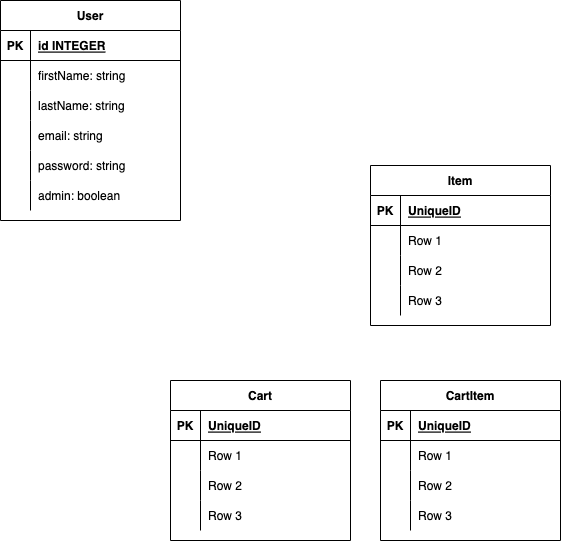

The diagram above was exported from draw.io. Its source (the exported page's mxGraphModel, read from the mxfile embedded in the PNG):
<mxGraphModel dx="1234" dy="793" grid="1" gridSize="10" guides="1" tooltips="1" connect="1" arrows="1" fold="1" page="1" pageScale="1" pageWidth="827" pageHeight="1169" math="0" shadow="0">
  <root>
    <mxCell id="0" />
    <mxCell id="1" parent="0" />
    <mxCell id="CdnfiwYCP0oq6fUqFLCA-1" value="User" style="shape=table;startSize=30;container=1;collapsible=1;childLayout=tableLayout;fixedRows=1;rowLines=0;fontStyle=1;align=center;resizeLast=1;" parent="1" vertex="1">
      <mxGeometry x="60" y="70" width="180" height="220" as="geometry" />
    </mxCell>
    <mxCell id="CdnfiwYCP0oq6fUqFLCA-2" value="" style="shape=tableRow;horizontal=0;startSize=0;swimlaneHead=0;swimlaneBody=0;fillColor=none;collapsible=0;dropTarget=0;points=[[0,0.5],[1,0.5]];portConstraint=eastwest;top=0;left=0;right=0;bottom=1;" parent="CdnfiwYCP0oq6fUqFLCA-1" vertex="1">
      <mxGeometry y="30" width="180" height="30" as="geometry" />
    </mxCell>
    <mxCell id="CdnfiwYCP0oq6fUqFLCA-3" value="PK" style="shape=partialRectangle;connectable=0;fillColor=none;top=0;left=0;bottom=0;right=0;fontStyle=1;overflow=hidden;" parent="CdnfiwYCP0oq6fUqFLCA-2" vertex="1">
      <mxGeometry width="30" height="30" as="geometry">
        <mxRectangle width="30" height="30" as="alternateBounds" />
      </mxGeometry>
    </mxCell>
    <mxCell id="CdnfiwYCP0oq6fUqFLCA-4" value="id INTEGER" style="shape=partialRectangle;connectable=0;fillColor=none;top=0;left=0;bottom=0;right=0;align=left;spacingLeft=6;fontStyle=5;overflow=hidden;" parent="CdnfiwYCP0oq6fUqFLCA-2" vertex="1">
      <mxGeometry x="30" width="150" height="30" as="geometry">
        <mxRectangle width="150" height="30" as="alternateBounds" />
      </mxGeometry>
    </mxCell>
    <mxCell id="CdnfiwYCP0oq6fUqFLCA-5" value="" style="shape=tableRow;horizontal=0;startSize=0;swimlaneHead=0;swimlaneBody=0;fillColor=none;collapsible=0;dropTarget=0;points=[[0,0.5],[1,0.5]];portConstraint=eastwest;top=0;left=0;right=0;bottom=0;" parent="CdnfiwYCP0oq6fUqFLCA-1" vertex="1">
      <mxGeometry y="60" width="180" height="30" as="geometry" />
    </mxCell>
    <mxCell id="CdnfiwYCP0oq6fUqFLCA-6" value="" style="shape=partialRectangle;connectable=0;fillColor=none;top=0;left=0;bottom=0;right=0;editable=1;overflow=hidden;" parent="CdnfiwYCP0oq6fUqFLCA-5" vertex="1">
      <mxGeometry width="30" height="30" as="geometry">
        <mxRectangle width="30" height="30" as="alternateBounds" />
      </mxGeometry>
    </mxCell>
    <mxCell id="CdnfiwYCP0oq6fUqFLCA-7" value="firstName: string" style="shape=partialRectangle;connectable=0;fillColor=none;top=0;left=0;bottom=0;right=0;align=left;spacingLeft=6;overflow=hidden;" parent="CdnfiwYCP0oq6fUqFLCA-5" vertex="1">
      <mxGeometry x="30" width="150" height="30" as="geometry">
        <mxRectangle width="150" height="30" as="alternateBounds" />
      </mxGeometry>
    </mxCell>
    <mxCell id="CdnfiwYCP0oq6fUqFLCA-8" value="" style="shape=tableRow;horizontal=0;startSize=0;swimlaneHead=0;swimlaneBody=0;fillColor=none;collapsible=0;dropTarget=0;points=[[0,0.5],[1,0.5]];portConstraint=eastwest;top=0;left=0;right=0;bottom=0;" parent="CdnfiwYCP0oq6fUqFLCA-1" vertex="1">
      <mxGeometry y="90" width="180" height="30" as="geometry" />
    </mxCell>
    <mxCell id="CdnfiwYCP0oq6fUqFLCA-9" value="" style="shape=partialRectangle;connectable=0;fillColor=none;top=0;left=0;bottom=0;right=0;editable=1;overflow=hidden;" parent="CdnfiwYCP0oq6fUqFLCA-8" vertex="1">
      <mxGeometry width="30" height="30" as="geometry">
        <mxRectangle width="30" height="30" as="alternateBounds" />
      </mxGeometry>
    </mxCell>
    <mxCell id="CdnfiwYCP0oq6fUqFLCA-10" value="lastName: string" style="shape=partialRectangle;connectable=0;fillColor=none;top=0;left=0;bottom=0;right=0;align=left;spacingLeft=6;overflow=hidden;" parent="CdnfiwYCP0oq6fUqFLCA-8" vertex="1">
      <mxGeometry x="30" width="150" height="30" as="geometry">
        <mxRectangle width="150" height="30" as="alternateBounds" />
      </mxGeometry>
    </mxCell>
    <mxCell id="CdnfiwYCP0oq6fUqFLCA-11" value="" style="shape=tableRow;horizontal=0;startSize=0;swimlaneHead=0;swimlaneBody=0;fillColor=none;collapsible=0;dropTarget=0;points=[[0,0.5],[1,0.5]];portConstraint=eastwest;top=0;left=0;right=0;bottom=0;" parent="CdnfiwYCP0oq6fUqFLCA-1" vertex="1">
      <mxGeometry y="120" width="180" height="30" as="geometry" />
    </mxCell>
    <mxCell id="CdnfiwYCP0oq6fUqFLCA-12" value="" style="shape=partialRectangle;connectable=0;fillColor=none;top=0;left=0;bottom=0;right=0;editable=1;overflow=hidden;" parent="CdnfiwYCP0oq6fUqFLCA-11" vertex="1">
      <mxGeometry width="30" height="30" as="geometry">
        <mxRectangle width="30" height="30" as="alternateBounds" />
      </mxGeometry>
    </mxCell>
    <mxCell id="CdnfiwYCP0oq6fUqFLCA-13" value="email: string" style="shape=partialRectangle;connectable=0;fillColor=none;top=0;left=0;bottom=0;right=0;align=left;spacingLeft=6;overflow=hidden;" parent="CdnfiwYCP0oq6fUqFLCA-11" vertex="1">
      <mxGeometry x="30" width="150" height="30" as="geometry">
        <mxRectangle width="150" height="30" as="alternateBounds" />
      </mxGeometry>
    </mxCell>
    <mxCell id="Obc65s58XepePB6ejm7l-1" value="" style="shape=tableRow;horizontal=0;startSize=0;swimlaneHead=0;swimlaneBody=0;fillColor=none;collapsible=0;dropTarget=0;points=[[0,0.5],[1,0.5]];portConstraint=eastwest;top=0;left=0;right=0;bottom=0;" vertex="1" parent="CdnfiwYCP0oq6fUqFLCA-1">
      <mxGeometry y="150" width="180" height="30" as="geometry" />
    </mxCell>
    <mxCell id="Obc65s58XepePB6ejm7l-2" value="" style="shape=partialRectangle;connectable=0;fillColor=none;top=0;left=0;bottom=0;right=0;editable=1;overflow=hidden;" vertex="1" parent="Obc65s58XepePB6ejm7l-1">
      <mxGeometry width="30" height="30" as="geometry">
        <mxRectangle width="30" height="30" as="alternateBounds" />
      </mxGeometry>
    </mxCell>
    <mxCell id="Obc65s58XepePB6ejm7l-3" value="password: string" style="shape=partialRectangle;connectable=0;fillColor=none;top=0;left=0;bottom=0;right=0;align=left;spacingLeft=6;overflow=hidden;" vertex="1" parent="Obc65s58XepePB6ejm7l-1">
      <mxGeometry x="30" width="150" height="30" as="geometry">
        <mxRectangle width="150" height="30" as="alternateBounds" />
      </mxGeometry>
    </mxCell>
    <mxCell id="Obc65s58XepePB6ejm7l-4" value="" style="shape=tableRow;horizontal=0;startSize=0;swimlaneHead=0;swimlaneBody=0;fillColor=none;collapsible=0;dropTarget=0;points=[[0,0.5],[1,0.5]];portConstraint=eastwest;top=0;left=0;right=0;bottom=0;" vertex="1" parent="CdnfiwYCP0oq6fUqFLCA-1">
      <mxGeometry y="180" width="180" height="30" as="geometry" />
    </mxCell>
    <mxCell id="Obc65s58XepePB6ejm7l-5" value="" style="shape=partialRectangle;connectable=0;fillColor=none;top=0;left=0;bottom=0;right=0;editable=1;overflow=hidden;" vertex="1" parent="Obc65s58XepePB6ejm7l-4">
      <mxGeometry width="30" height="30" as="geometry">
        <mxRectangle width="30" height="30" as="alternateBounds" />
      </mxGeometry>
    </mxCell>
    <mxCell id="Obc65s58XepePB6ejm7l-6" value="admin: boolean" style="shape=partialRectangle;connectable=0;fillColor=none;top=0;left=0;bottom=0;right=0;align=left;spacingLeft=6;overflow=hidden;" vertex="1" parent="Obc65s58XepePB6ejm7l-4">
      <mxGeometry x="30" width="150" height="30" as="geometry">
        <mxRectangle width="150" height="30" as="alternateBounds" />
      </mxGeometry>
    </mxCell>
    <mxCell id="CdnfiwYCP0oq6fUqFLCA-14" value="Item" style="shape=table;startSize=30;container=1;collapsible=1;childLayout=tableLayout;fixedRows=1;rowLines=0;fontStyle=1;align=center;resizeLast=1;" parent="1" vertex="1">
      <mxGeometry x="430" y="235" width="180" height="160" as="geometry" />
    </mxCell>
    <mxCell id="CdnfiwYCP0oq6fUqFLCA-15" value="" style="shape=tableRow;horizontal=0;startSize=0;swimlaneHead=0;swimlaneBody=0;fillColor=none;collapsible=0;dropTarget=0;points=[[0,0.5],[1,0.5]];portConstraint=eastwest;top=0;left=0;right=0;bottom=1;" parent="CdnfiwYCP0oq6fUqFLCA-14" vertex="1">
      <mxGeometry y="30" width="180" height="30" as="geometry" />
    </mxCell>
    <mxCell id="CdnfiwYCP0oq6fUqFLCA-16" value="PK" style="shape=partialRectangle;connectable=0;fillColor=none;top=0;left=0;bottom=0;right=0;fontStyle=1;overflow=hidden;" parent="CdnfiwYCP0oq6fUqFLCA-15" vertex="1">
      <mxGeometry width="30" height="30" as="geometry">
        <mxRectangle width="30" height="30" as="alternateBounds" />
      </mxGeometry>
    </mxCell>
    <mxCell id="CdnfiwYCP0oq6fUqFLCA-17" value="UniqueID" style="shape=partialRectangle;connectable=0;fillColor=none;top=0;left=0;bottom=0;right=0;align=left;spacingLeft=6;fontStyle=5;overflow=hidden;" parent="CdnfiwYCP0oq6fUqFLCA-15" vertex="1">
      <mxGeometry x="30" width="150" height="30" as="geometry">
        <mxRectangle width="150" height="30" as="alternateBounds" />
      </mxGeometry>
    </mxCell>
    <mxCell id="CdnfiwYCP0oq6fUqFLCA-18" value="" style="shape=tableRow;horizontal=0;startSize=0;swimlaneHead=0;swimlaneBody=0;fillColor=none;collapsible=0;dropTarget=0;points=[[0,0.5],[1,0.5]];portConstraint=eastwest;top=0;left=0;right=0;bottom=0;" parent="CdnfiwYCP0oq6fUqFLCA-14" vertex="1">
      <mxGeometry y="60" width="180" height="30" as="geometry" />
    </mxCell>
    <mxCell id="CdnfiwYCP0oq6fUqFLCA-19" value="" style="shape=partialRectangle;connectable=0;fillColor=none;top=0;left=0;bottom=0;right=0;editable=1;overflow=hidden;" parent="CdnfiwYCP0oq6fUqFLCA-18" vertex="1">
      <mxGeometry width="30" height="30" as="geometry">
        <mxRectangle width="30" height="30" as="alternateBounds" />
      </mxGeometry>
    </mxCell>
    <mxCell id="CdnfiwYCP0oq6fUqFLCA-20" value="Row 1" style="shape=partialRectangle;connectable=0;fillColor=none;top=0;left=0;bottom=0;right=0;align=left;spacingLeft=6;overflow=hidden;" parent="CdnfiwYCP0oq6fUqFLCA-18" vertex="1">
      <mxGeometry x="30" width="150" height="30" as="geometry">
        <mxRectangle width="150" height="30" as="alternateBounds" />
      </mxGeometry>
    </mxCell>
    <mxCell id="CdnfiwYCP0oq6fUqFLCA-21" value="" style="shape=tableRow;horizontal=0;startSize=0;swimlaneHead=0;swimlaneBody=0;fillColor=none;collapsible=0;dropTarget=0;points=[[0,0.5],[1,0.5]];portConstraint=eastwest;top=0;left=0;right=0;bottom=0;" parent="CdnfiwYCP0oq6fUqFLCA-14" vertex="1">
      <mxGeometry y="90" width="180" height="30" as="geometry" />
    </mxCell>
    <mxCell id="CdnfiwYCP0oq6fUqFLCA-22" value="" style="shape=partialRectangle;connectable=0;fillColor=none;top=0;left=0;bottom=0;right=0;editable=1;overflow=hidden;" parent="CdnfiwYCP0oq6fUqFLCA-21" vertex="1">
      <mxGeometry width="30" height="30" as="geometry">
        <mxRectangle width="30" height="30" as="alternateBounds" />
      </mxGeometry>
    </mxCell>
    <mxCell id="CdnfiwYCP0oq6fUqFLCA-23" value="Row 2" style="shape=partialRectangle;connectable=0;fillColor=none;top=0;left=0;bottom=0;right=0;align=left;spacingLeft=6;overflow=hidden;" parent="CdnfiwYCP0oq6fUqFLCA-21" vertex="1">
      <mxGeometry x="30" width="150" height="30" as="geometry">
        <mxRectangle width="150" height="30" as="alternateBounds" />
      </mxGeometry>
    </mxCell>
    <mxCell id="CdnfiwYCP0oq6fUqFLCA-24" value="" style="shape=tableRow;horizontal=0;startSize=0;swimlaneHead=0;swimlaneBody=0;fillColor=none;collapsible=0;dropTarget=0;points=[[0,0.5],[1,0.5]];portConstraint=eastwest;top=0;left=0;right=0;bottom=0;" parent="CdnfiwYCP0oq6fUqFLCA-14" vertex="1">
      <mxGeometry y="120" width="180" height="30" as="geometry" />
    </mxCell>
    <mxCell id="CdnfiwYCP0oq6fUqFLCA-25" value="" style="shape=partialRectangle;connectable=0;fillColor=none;top=0;left=0;bottom=0;right=0;editable=1;overflow=hidden;" parent="CdnfiwYCP0oq6fUqFLCA-24" vertex="1">
      <mxGeometry width="30" height="30" as="geometry">
        <mxRectangle width="30" height="30" as="alternateBounds" />
      </mxGeometry>
    </mxCell>
    <mxCell id="CdnfiwYCP0oq6fUqFLCA-26" value="Row 3" style="shape=partialRectangle;connectable=0;fillColor=none;top=0;left=0;bottom=0;right=0;align=left;spacingLeft=6;overflow=hidden;" parent="CdnfiwYCP0oq6fUqFLCA-24" vertex="1">
      <mxGeometry x="30" width="150" height="30" as="geometry">
        <mxRectangle width="150" height="30" as="alternateBounds" />
      </mxGeometry>
    </mxCell>
    <mxCell id="CdnfiwYCP0oq6fUqFLCA-27" value="Cart" style="shape=table;startSize=30;container=1;collapsible=1;childLayout=tableLayout;fixedRows=1;rowLines=0;fontStyle=1;align=center;resizeLast=1;" parent="1" vertex="1">
      <mxGeometry x="230" y="450" width="180" height="160" as="geometry" />
    </mxCell>
    <mxCell id="CdnfiwYCP0oq6fUqFLCA-28" value="" style="shape=tableRow;horizontal=0;startSize=0;swimlaneHead=0;swimlaneBody=0;fillColor=none;collapsible=0;dropTarget=0;points=[[0,0.5],[1,0.5]];portConstraint=eastwest;top=0;left=0;right=0;bottom=1;" parent="CdnfiwYCP0oq6fUqFLCA-27" vertex="1">
      <mxGeometry y="30" width="180" height="30" as="geometry" />
    </mxCell>
    <mxCell id="CdnfiwYCP0oq6fUqFLCA-29" value="PK" style="shape=partialRectangle;connectable=0;fillColor=none;top=0;left=0;bottom=0;right=0;fontStyle=1;overflow=hidden;" parent="CdnfiwYCP0oq6fUqFLCA-28" vertex="1">
      <mxGeometry width="30" height="30" as="geometry">
        <mxRectangle width="30" height="30" as="alternateBounds" />
      </mxGeometry>
    </mxCell>
    <mxCell id="CdnfiwYCP0oq6fUqFLCA-30" value="UniqueID" style="shape=partialRectangle;connectable=0;fillColor=none;top=0;left=0;bottom=0;right=0;align=left;spacingLeft=6;fontStyle=5;overflow=hidden;" parent="CdnfiwYCP0oq6fUqFLCA-28" vertex="1">
      <mxGeometry x="30" width="150" height="30" as="geometry">
        <mxRectangle width="150" height="30" as="alternateBounds" />
      </mxGeometry>
    </mxCell>
    <mxCell id="CdnfiwYCP0oq6fUqFLCA-31" value="" style="shape=tableRow;horizontal=0;startSize=0;swimlaneHead=0;swimlaneBody=0;fillColor=none;collapsible=0;dropTarget=0;points=[[0,0.5],[1,0.5]];portConstraint=eastwest;top=0;left=0;right=0;bottom=0;" parent="CdnfiwYCP0oq6fUqFLCA-27" vertex="1">
      <mxGeometry y="60" width="180" height="30" as="geometry" />
    </mxCell>
    <mxCell id="CdnfiwYCP0oq6fUqFLCA-32" value="" style="shape=partialRectangle;connectable=0;fillColor=none;top=0;left=0;bottom=0;right=0;editable=1;overflow=hidden;" parent="CdnfiwYCP0oq6fUqFLCA-31" vertex="1">
      <mxGeometry width="30" height="30" as="geometry">
        <mxRectangle width="30" height="30" as="alternateBounds" />
      </mxGeometry>
    </mxCell>
    <mxCell id="CdnfiwYCP0oq6fUqFLCA-33" value="Row 1" style="shape=partialRectangle;connectable=0;fillColor=none;top=0;left=0;bottom=0;right=0;align=left;spacingLeft=6;overflow=hidden;" parent="CdnfiwYCP0oq6fUqFLCA-31" vertex="1">
      <mxGeometry x="30" width="150" height="30" as="geometry">
        <mxRectangle width="150" height="30" as="alternateBounds" />
      </mxGeometry>
    </mxCell>
    <mxCell id="CdnfiwYCP0oq6fUqFLCA-34" value="" style="shape=tableRow;horizontal=0;startSize=0;swimlaneHead=0;swimlaneBody=0;fillColor=none;collapsible=0;dropTarget=0;points=[[0,0.5],[1,0.5]];portConstraint=eastwest;top=0;left=0;right=0;bottom=0;" parent="CdnfiwYCP0oq6fUqFLCA-27" vertex="1">
      <mxGeometry y="90" width="180" height="30" as="geometry" />
    </mxCell>
    <mxCell id="CdnfiwYCP0oq6fUqFLCA-35" value="" style="shape=partialRectangle;connectable=0;fillColor=none;top=0;left=0;bottom=0;right=0;editable=1;overflow=hidden;" parent="CdnfiwYCP0oq6fUqFLCA-34" vertex="1">
      <mxGeometry width="30" height="30" as="geometry">
        <mxRectangle width="30" height="30" as="alternateBounds" />
      </mxGeometry>
    </mxCell>
    <mxCell id="CdnfiwYCP0oq6fUqFLCA-36" value="Row 2" style="shape=partialRectangle;connectable=0;fillColor=none;top=0;left=0;bottom=0;right=0;align=left;spacingLeft=6;overflow=hidden;" parent="CdnfiwYCP0oq6fUqFLCA-34" vertex="1">
      <mxGeometry x="30" width="150" height="30" as="geometry">
        <mxRectangle width="150" height="30" as="alternateBounds" />
      </mxGeometry>
    </mxCell>
    <mxCell id="CdnfiwYCP0oq6fUqFLCA-37" value="" style="shape=tableRow;horizontal=0;startSize=0;swimlaneHead=0;swimlaneBody=0;fillColor=none;collapsible=0;dropTarget=0;points=[[0,0.5],[1,0.5]];portConstraint=eastwest;top=0;left=0;right=0;bottom=0;" parent="CdnfiwYCP0oq6fUqFLCA-27" vertex="1">
      <mxGeometry y="120" width="180" height="30" as="geometry" />
    </mxCell>
    <mxCell id="CdnfiwYCP0oq6fUqFLCA-38" value="" style="shape=partialRectangle;connectable=0;fillColor=none;top=0;left=0;bottom=0;right=0;editable=1;overflow=hidden;" parent="CdnfiwYCP0oq6fUqFLCA-37" vertex="1">
      <mxGeometry width="30" height="30" as="geometry">
        <mxRectangle width="30" height="30" as="alternateBounds" />
      </mxGeometry>
    </mxCell>
    <mxCell id="CdnfiwYCP0oq6fUqFLCA-39" value="Row 3" style="shape=partialRectangle;connectable=0;fillColor=none;top=0;left=0;bottom=0;right=0;align=left;spacingLeft=6;overflow=hidden;" parent="CdnfiwYCP0oq6fUqFLCA-37" vertex="1">
      <mxGeometry x="30" width="150" height="30" as="geometry">
        <mxRectangle width="150" height="30" as="alternateBounds" />
      </mxGeometry>
    </mxCell>
    <mxCell id="CdnfiwYCP0oq6fUqFLCA-40" value="CartItem" style="shape=table;startSize=30;container=1;collapsible=1;childLayout=tableLayout;fixedRows=1;rowLines=0;fontStyle=1;align=center;resizeLast=1;" parent="1" vertex="1">
      <mxGeometry x="440" y="450" width="180" height="160" as="geometry" />
    </mxCell>
    <mxCell id="CdnfiwYCP0oq6fUqFLCA-41" value="" style="shape=tableRow;horizontal=0;startSize=0;swimlaneHead=0;swimlaneBody=0;fillColor=none;collapsible=0;dropTarget=0;points=[[0,0.5],[1,0.5]];portConstraint=eastwest;top=0;left=0;right=0;bottom=1;" parent="CdnfiwYCP0oq6fUqFLCA-40" vertex="1">
      <mxGeometry y="30" width="180" height="30" as="geometry" />
    </mxCell>
    <mxCell id="CdnfiwYCP0oq6fUqFLCA-42" value="PK" style="shape=partialRectangle;connectable=0;fillColor=none;top=0;left=0;bottom=0;right=0;fontStyle=1;overflow=hidden;" parent="CdnfiwYCP0oq6fUqFLCA-41" vertex="1">
      <mxGeometry width="30" height="30" as="geometry">
        <mxRectangle width="30" height="30" as="alternateBounds" />
      </mxGeometry>
    </mxCell>
    <mxCell id="CdnfiwYCP0oq6fUqFLCA-43" value="UniqueID" style="shape=partialRectangle;connectable=0;fillColor=none;top=0;left=0;bottom=0;right=0;align=left;spacingLeft=6;fontStyle=5;overflow=hidden;" parent="CdnfiwYCP0oq6fUqFLCA-41" vertex="1">
      <mxGeometry x="30" width="150" height="30" as="geometry">
        <mxRectangle width="150" height="30" as="alternateBounds" />
      </mxGeometry>
    </mxCell>
    <mxCell id="CdnfiwYCP0oq6fUqFLCA-44" value="" style="shape=tableRow;horizontal=0;startSize=0;swimlaneHead=0;swimlaneBody=0;fillColor=none;collapsible=0;dropTarget=0;points=[[0,0.5],[1,0.5]];portConstraint=eastwest;top=0;left=0;right=0;bottom=0;" parent="CdnfiwYCP0oq6fUqFLCA-40" vertex="1">
      <mxGeometry y="60" width="180" height="30" as="geometry" />
    </mxCell>
    <mxCell id="CdnfiwYCP0oq6fUqFLCA-45" value="" style="shape=partialRectangle;connectable=0;fillColor=none;top=0;left=0;bottom=0;right=0;editable=1;overflow=hidden;" parent="CdnfiwYCP0oq6fUqFLCA-44" vertex="1">
      <mxGeometry width="30" height="30" as="geometry">
        <mxRectangle width="30" height="30" as="alternateBounds" />
      </mxGeometry>
    </mxCell>
    <mxCell id="CdnfiwYCP0oq6fUqFLCA-46" value="Row 1" style="shape=partialRectangle;connectable=0;fillColor=none;top=0;left=0;bottom=0;right=0;align=left;spacingLeft=6;overflow=hidden;" parent="CdnfiwYCP0oq6fUqFLCA-44" vertex="1">
      <mxGeometry x="30" width="150" height="30" as="geometry">
        <mxRectangle width="150" height="30" as="alternateBounds" />
      </mxGeometry>
    </mxCell>
    <mxCell id="CdnfiwYCP0oq6fUqFLCA-47" value="" style="shape=tableRow;horizontal=0;startSize=0;swimlaneHead=0;swimlaneBody=0;fillColor=none;collapsible=0;dropTarget=0;points=[[0,0.5],[1,0.5]];portConstraint=eastwest;top=0;left=0;right=0;bottom=0;" parent="CdnfiwYCP0oq6fUqFLCA-40" vertex="1">
      <mxGeometry y="90" width="180" height="30" as="geometry" />
    </mxCell>
    <mxCell id="CdnfiwYCP0oq6fUqFLCA-48" value="" style="shape=partialRectangle;connectable=0;fillColor=none;top=0;left=0;bottom=0;right=0;editable=1;overflow=hidden;" parent="CdnfiwYCP0oq6fUqFLCA-47" vertex="1">
      <mxGeometry width="30" height="30" as="geometry">
        <mxRectangle width="30" height="30" as="alternateBounds" />
      </mxGeometry>
    </mxCell>
    <mxCell id="CdnfiwYCP0oq6fUqFLCA-49" value="Row 2" style="shape=partialRectangle;connectable=0;fillColor=none;top=0;left=0;bottom=0;right=0;align=left;spacingLeft=6;overflow=hidden;" parent="CdnfiwYCP0oq6fUqFLCA-47" vertex="1">
      <mxGeometry x="30" width="150" height="30" as="geometry">
        <mxRectangle width="150" height="30" as="alternateBounds" />
      </mxGeometry>
    </mxCell>
    <mxCell id="CdnfiwYCP0oq6fUqFLCA-50" value="" style="shape=tableRow;horizontal=0;startSize=0;swimlaneHead=0;swimlaneBody=0;fillColor=none;collapsible=0;dropTarget=0;points=[[0,0.5],[1,0.5]];portConstraint=eastwest;top=0;left=0;right=0;bottom=0;" parent="CdnfiwYCP0oq6fUqFLCA-40" vertex="1">
      <mxGeometry y="120" width="180" height="30" as="geometry" />
    </mxCell>
    <mxCell id="CdnfiwYCP0oq6fUqFLCA-51" value="" style="shape=partialRectangle;connectable=0;fillColor=none;top=0;left=0;bottom=0;right=0;editable=1;overflow=hidden;" parent="CdnfiwYCP0oq6fUqFLCA-50" vertex="1">
      <mxGeometry width="30" height="30" as="geometry">
        <mxRectangle width="30" height="30" as="alternateBounds" />
      </mxGeometry>
    </mxCell>
    <mxCell id="CdnfiwYCP0oq6fUqFLCA-52" value="Row 3" style="shape=partialRectangle;connectable=0;fillColor=none;top=0;left=0;bottom=0;right=0;align=left;spacingLeft=6;overflow=hidden;" parent="CdnfiwYCP0oq6fUqFLCA-50" vertex="1">
      <mxGeometry x="30" width="150" height="30" as="geometry">
        <mxRectangle width="150" height="30" as="alternateBounds" />
      </mxGeometry>
    </mxCell>
  </root>
</mxGraphModel>